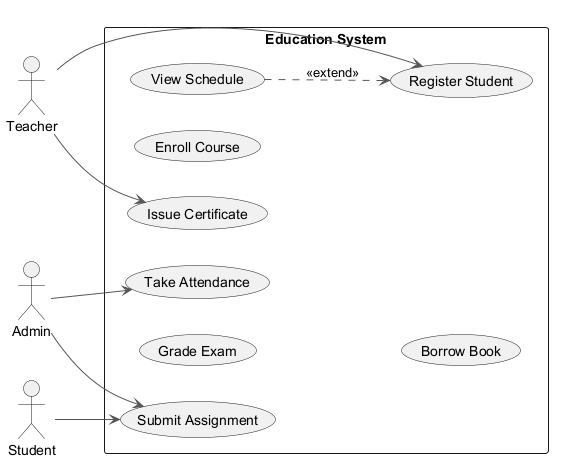

The diagram above was rendered by PlantUML. Its source (embedded in the PNG):
@startuml
skinparam ArrowColor #555555
left to right direction
actor "Teacher" as T
actor "Admin" as A
actor "Student" as S
rectangle "Education System" {
  usecase "Submit Assignment" as UC_SubmitAssignment
  usecase "Issue Certificate" as UC_IssueCertificate
  usecase "Grade Exam" as UC_GradeExam
  usecase "View Schedule" as UC_ViewSchedule
  usecase "Take Attendance" as UC_TakeAttendance
  usecase "Enroll Course" as UC_EnrollCourse
  usecase "Borrow Book" as UC_BorrowBook
  usecase "Register Student" as UC_RegisterStudent
}
T --> UC_RegisterStudent
T --> UC_IssueCertificate
A --> UC_SubmitAssignment
A --> UC_TakeAttendance
S --> UC_SubmitAssignment
UC_ViewSchedule ..> UC_RegisterStudent : <<extend>>
@enduml